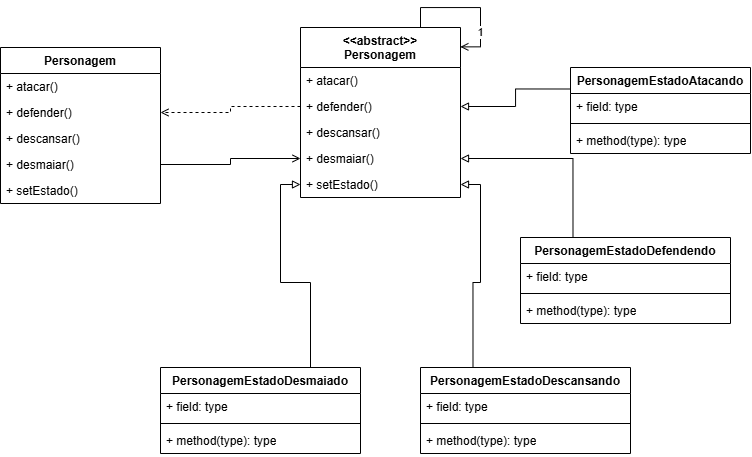

The diagram above was exported from draw.io. Its source (the exported page's mxGraphModel, read from the mxfile embedded in the PNG):
<mxGraphModel dx="546" dy="953" grid="1" gridSize="10" guides="1" tooltips="1" connect="1" arrows="1" fold="1" page="1" pageScale="1" pageWidth="827" pageHeight="1169" math="0" shadow="0">
  <root>
    <mxCell id="0" />
    <mxCell id="1" parent="0" />
    <mxCell id="r1RoZokKgoA_PLiVhw59-5" value="Personagem" style="swimlane;fontStyle=1;align=center;verticalAlign=top;childLayout=stackLayout;horizontal=1;startSize=26;horizontalStack=0;resizeParent=1;resizeParentMax=0;resizeLast=0;collapsible=1;marginBottom=0;whiteSpace=wrap;html=1;" vertex="1" parent="1">
      <mxGeometry x="40" y="230" width="160" height="156" as="geometry" />
    </mxCell>
    <mxCell id="r1RoZokKgoA_PLiVhw59-6" value="+ atacar()" style="text;strokeColor=none;fillColor=none;align=left;verticalAlign=top;spacingLeft=4;spacingRight=4;overflow=hidden;rotatable=0;points=[[0,0.5],[1,0.5]];portConstraint=eastwest;whiteSpace=wrap;html=1;" vertex="1" parent="r1RoZokKgoA_PLiVhw59-5">
      <mxGeometry y="26" width="160" height="26" as="geometry" />
    </mxCell>
    <mxCell id="r1RoZokKgoA_PLiVhw59-8" value="+ defender()" style="text;strokeColor=none;fillColor=none;align=left;verticalAlign=top;spacingLeft=4;spacingRight=4;overflow=hidden;rotatable=0;points=[[0,0.5],[1,0.5]];portConstraint=eastwest;whiteSpace=wrap;html=1;" vertex="1" parent="r1RoZokKgoA_PLiVhw59-5">
      <mxGeometry y="52" width="160" height="26" as="geometry" />
    </mxCell>
    <mxCell id="r1RoZokKgoA_PLiVhw59-9" value="+ descansar()" style="text;strokeColor=none;fillColor=none;align=left;verticalAlign=top;spacingLeft=4;spacingRight=4;overflow=hidden;rotatable=0;points=[[0,0.5],[1,0.5]];portConstraint=eastwest;whiteSpace=wrap;html=1;" vertex="1" parent="r1RoZokKgoA_PLiVhw59-5">
      <mxGeometry y="78" width="160" height="26" as="geometry" />
    </mxCell>
    <mxCell id="r1RoZokKgoA_PLiVhw59-10" value="+ desmaiar()" style="text;strokeColor=none;fillColor=none;align=left;verticalAlign=top;spacingLeft=4;spacingRight=4;overflow=hidden;rotatable=0;points=[[0,0.5],[1,0.5]];portConstraint=eastwest;whiteSpace=wrap;html=1;" vertex="1" parent="r1RoZokKgoA_PLiVhw59-5">
      <mxGeometry y="104" width="160" height="26" as="geometry" />
    </mxCell>
    <mxCell id="r1RoZokKgoA_PLiVhw59-11" value="+ setEstado()" style="text;strokeColor=none;fillColor=none;align=left;verticalAlign=top;spacingLeft=4;spacingRight=4;overflow=hidden;rotatable=0;points=[[0,0.5],[1,0.5]];portConstraint=eastwest;whiteSpace=wrap;html=1;" vertex="1" parent="r1RoZokKgoA_PLiVhw59-5">
      <mxGeometry y="130" width="160" height="26" as="geometry" />
    </mxCell>
    <mxCell id="r1RoZokKgoA_PLiVhw59-39" style="edgeStyle=orthogonalEdgeStyle;rounded=0;orthogonalLoop=1;jettySize=auto;html=1;exitX=0.75;exitY=0;exitDx=0;exitDy=0;entryX=0.999;entryY=0.114;entryDx=0;entryDy=0;entryPerimeter=0;endArrow=open;endFill=0;" edge="1" parent="1" source="r1RoZokKgoA_PLiVhw59-12" target="r1RoZokKgoA_PLiVhw59-12">
      <mxGeometry relative="1" as="geometry">
        <mxPoint x="511.1764705882353" y="230" as="targetPoint" />
      </mxGeometry>
    </mxCell>
    <mxCell id="r1RoZokKgoA_PLiVhw59-40" value="1" style="edgeLabel;html=1;align=center;verticalAlign=middle;resizable=0;points=[];" vertex="1" connectable="0" parent="r1RoZokKgoA_PLiVhw59-39">
      <mxGeometry x="0.5082" y="-1" relative="1" as="geometry">
        <mxPoint as="offset" />
      </mxGeometry>
    </mxCell>
    <mxCell id="r1RoZokKgoA_PLiVhw59-12" value="&lt;div&gt;&amp;lt;&amp;lt;abstract&amp;gt;&amp;gt;&lt;/div&gt;Personagem" style="swimlane;fontStyle=1;align=center;verticalAlign=top;childLayout=stackLayout;horizontal=1;startSize=40;horizontalStack=0;resizeParent=1;resizeParentMax=0;resizeLast=0;collapsible=1;marginBottom=0;whiteSpace=wrap;html=1;" vertex="1" parent="1">
      <mxGeometry x="340" y="210" width="160" height="170" as="geometry" />
    </mxCell>
    <mxCell id="r1RoZokKgoA_PLiVhw59-13" value="+ atacar()" style="text;strokeColor=none;fillColor=none;align=left;verticalAlign=top;spacingLeft=4;spacingRight=4;overflow=hidden;rotatable=0;points=[[0,0.5],[1,0.5]];portConstraint=eastwest;whiteSpace=wrap;html=1;" vertex="1" parent="r1RoZokKgoA_PLiVhw59-12">
      <mxGeometry y="40" width="160" height="26" as="geometry" />
    </mxCell>
    <mxCell id="r1RoZokKgoA_PLiVhw59-14" value="+ defender()" style="text;strokeColor=none;fillColor=none;align=left;verticalAlign=top;spacingLeft=4;spacingRight=4;overflow=hidden;rotatable=0;points=[[0,0.5],[1,0.5]];portConstraint=eastwest;whiteSpace=wrap;html=1;" vertex="1" parent="r1RoZokKgoA_PLiVhw59-12">
      <mxGeometry y="66" width="160" height="26" as="geometry" />
    </mxCell>
    <mxCell id="r1RoZokKgoA_PLiVhw59-15" value="+ descansar()" style="text;strokeColor=none;fillColor=none;align=left;verticalAlign=top;spacingLeft=4;spacingRight=4;overflow=hidden;rotatable=0;points=[[0,0.5],[1,0.5]];portConstraint=eastwest;whiteSpace=wrap;html=1;" vertex="1" parent="r1RoZokKgoA_PLiVhw59-12">
      <mxGeometry y="92" width="160" height="26" as="geometry" />
    </mxCell>
    <mxCell id="r1RoZokKgoA_PLiVhw59-16" value="+ desmaiar()" style="text;strokeColor=none;fillColor=none;align=left;verticalAlign=top;spacingLeft=4;spacingRight=4;overflow=hidden;rotatable=0;points=[[0,0.5],[1,0.5]];portConstraint=eastwest;whiteSpace=wrap;html=1;" vertex="1" parent="r1RoZokKgoA_PLiVhw59-12">
      <mxGeometry y="118" width="160" height="26" as="geometry" />
    </mxCell>
    <mxCell id="r1RoZokKgoA_PLiVhw59-17" value="+ setEstado()" style="text;strokeColor=none;fillColor=none;align=left;verticalAlign=top;spacingLeft=4;spacingRight=4;overflow=hidden;rotatable=0;points=[[0,0.5],[1,0.5]];portConstraint=eastwest;whiteSpace=wrap;html=1;" vertex="1" parent="r1RoZokKgoA_PLiVhw59-12">
      <mxGeometry y="144" width="160" height="26" as="geometry" />
    </mxCell>
    <mxCell id="r1RoZokKgoA_PLiVhw59-37" style="edgeStyle=orthogonalEdgeStyle;rounded=0;orthogonalLoop=1;jettySize=auto;html=1;exitX=0.75;exitY=0;exitDx=0;exitDy=0;endArrow=block;endFill=0;" edge="1" parent="1" source="r1RoZokKgoA_PLiVhw59-18" target="r1RoZokKgoA_PLiVhw59-17">
      <mxGeometry relative="1" as="geometry" />
    </mxCell>
    <mxCell id="r1RoZokKgoA_PLiVhw59-18" value="PersonagemEstadoDesmaiado" style="swimlane;fontStyle=1;align=center;verticalAlign=top;childLayout=stackLayout;horizontal=1;startSize=26;horizontalStack=0;resizeParent=1;resizeParentMax=0;resizeLast=0;collapsible=1;marginBottom=0;whiteSpace=wrap;html=1;" vertex="1" parent="1">
      <mxGeometry x="200" y="550" width="200" height="86" as="geometry" />
    </mxCell>
    <mxCell id="r1RoZokKgoA_PLiVhw59-19" value="+ field: type" style="text;strokeColor=none;fillColor=none;align=left;verticalAlign=top;spacingLeft=4;spacingRight=4;overflow=hidden;rotatable=0;points=[[0,0.5],[1,0.5]];portConstraint=eastwest;whiteSpace=wrap;html=1;" vertex="1" parent="r1RoZokKgoA_PLiVhw59-18">
      <mxGeometry y="26" width="200" height="26" as="geometry" />
    </mxCell>
    <mxCell id="r1RoZokKgoA_PLiVhw59-20" value="" style="line;strokeWidth=1;fillColor=none;align=left;verticalAlign=middle;spacingTop=-1;spacingLeft=3;spacingRight=3;rotatable=0;labelPosition=right;points=[];portConstraint=eastwest;strokeColor=inherit;" vertex="1" parent="r1RoZokKgoA_PLiVhw59-18">
      <mxGeometry y="52" width="200" height="8" as="geometry" />
    </mxCell>
    <mxCell id="r1RoZokKgoA_PLiVhw59-21" value="+ method(type): type" style="text;strokeColor=none;fillColor=none;align=left;verticalAlign=top;spacingLeft=4;spacingRight=4;overflow=hidden;rotatable=0;points=[[0,0.5],[1,0.5]];portConstraint=eastwest;whiteSpace=wrap;html=1;" vertex="1" parent="r1RoZokKgoA_PLiVhw59-18">
      <mxGeometry y="60" width="200" height="26" as="geometry" />
    </mxCell>
    <mxCell id="r1RoZokKgoA_PLiVhw59-36" style="edgeStyle=orthogonalEdgeStyle;rounded=0;orthogonalLoop=1;jettySize=auto;html=1;exitX=0.25;exitY=0;exitDx=0;exitDy=0;endArrow=block;endFill=0;" edge="1" parent="1" source="r1RoZokKgoA_PLiVhw59-22" target="r1RoZokKgoA_PLiVhw59-17">
      <mxGeometry relative="1" as="geometry" />
    </mxCell>
    <mxCell id="r1RoZokKgoA_PLiVhw59-22" value="PersonagemEstadoDescansando" style="swimlane;fontStyle=1;align=center;verticalAlign=top;childLayout=stackLayout;horizontal=1;startSize=26;horizontalStack=0;resizeParent=1;resizeParentMax=0;resizeLast=0;collapsible=1;marginBottom=0;whiteSpace=wrap;html=1;" vertex="1" parent="1">
      <mxGeometry x="460" y="550" width="210" height="86" as="geometry" />
    </mxCell>
    <mxCell id="r1RoZokKgoA_PLiVhw59-23" value="+ field: type" style="text;strokeColor=none;fillColor=none;align=left;verticalAlign=top;spacingLeft=4;spacingRight=4;overflow=hidden;rotatable=0;points=[[0,0.5],[1,0.5]];portConstraint=eastwest;whiteSpace=wrap;html=1;" vertex="1" parent="r1RoZokKgoA_PLiVhw59-22">
      <mxGeometry y="26" width="210" height="26" as="geometry" />
    </mxCell>
    <mxCell id="r1RoZokKgoA_PLiVhw59-24" value="" style="line;strokeWidth=1;fillColor=none;align=left;verticalAlign=middle;spacingTop=-1;spacingLeft=3;spacingRight=3;rotatable=0;labelPosition=right;points=[];portConstraint=eastwest;strokeColor=inherit;" vertex="1" parent="r1RoZokKgoA_PLiVhw59-22">
      <mxGeometry y="52" width="210" height="8" as="geometry" />
    </mxCell>
    <mxCell id="r1RoZokKgoA_PLiVhw59-25" value="+ method(type): type" style="text;strokeColor=none;fillColor=none;align=left;verticalAlign=top;spacingLeft=4;spacingRight=4;overflow=hidden;rotatable=0;points=[[0,0.5],[1,0.5]];portConstraint=eastwest;whiteSpace=wrap;html=1;" vertex="1" parent="r1RoZokKgoA_PLiVhw59-22">
      <mxGeometry y="60" width="210" height="26" as="geometry" />
    </mxCell>
    <mxCell id="r1RoZokKgoA_PLiVhw59-35" style="edgeStyle=orthogonalEdgeStyle;rounded=0;orthogonalLoop=1;jettySize=auto;html=1;exitX=0.25;exitY=0;exitDx=0;exitDy=0;entryX=1;entryY=0.5;entryDx=0;entryDy=0;endArrow=block;endFill=0;" edge="1" parent="1" source="r1RoZokKgoA_PLiVhw59-26" target="r1RoZokKgoA_PLiVhw59-16">
      <mxGeometry relative="1" as="geometry" />
    </mxCell>
    <mxCell id="r1RoZokKgoA_PLiVhw59-26" value="PersonagemEstadoDefendendo" style="swimlane;fontStyle=1;align=center;verticalAlign=top;childLayout=stackLayout;horizontal=1;startSize=26;horizontalStack=0;resizeParent=1;resizeParentMax=0;resizeLast=0;collapsible=1;marginBottom=0;whiteSpace=wrap;html=1;" vertex="1" parent="1">
      <mxGeometry x="560" y="420" width="210" height="86" as="geometry" />
    </mxCell>
    <mxCell id="r1RoZokKgoA_PLiVhw59-27" value="+ field: type" style="text;strokeColor=none;fillColor=none;align=left;verticalAlign=top;spacingLeft=4;spacingRight=4;overflow=hidden;rotatable=0;points=[[0,0.5],[1,0.5]];portConstraint=eastwest;whiteSpace=wrap;html=1;" vertex="1" parent="r1RoZokKgoA_PLiVhw59-26">
      <mxGeometry y="26" width="210" height="26" as="geometry" />
    </mxCell>
    <mxCell id="r1RoZokKgoA_PLiVhw59-28" value="" style="line;strokeWidth=1;fillColor=none;align=left;verticalAlign=middle;spacingTop=-1;spacingLeft=3;spacingRight=3;rotatable=0;labelPosition=right;points=[];portConstraint=eastwest;strokeColor=inherit;" vertex="1" parent="r1RoZokKgoA_PLiVhw59-26">
      <mxGeometry y="52" width="210" height="8" as="geometry" />
    </mxCell>
    <mxCell id="r1RoZokKgoA_PLiVhw59-29" value="+ method(type): type" style="text;strokeColor=none;fillColor=none;align=left;verticalAlign=top;spacingLeft=4;spacingRight=4;overflow=hidden;rotatable=0;points=[[0,0.5],[1,0.5]];portConstraint=eastwest;whiteSpace=wrap;html=1;" vertex="1" parent="r1RoZokKgoA_PLiVhw59-26">
      <mxGeometry y="60" width="210" height="26" as="geometry" />
    </mxCell>
    <mxCell id="r1RoZokKgoA_PLiVhw59-34" style="edgeStyle=orthogonalEdgeStyle;rounded=0;orthogonalLoop=1;jettySize=auto;html=1;exitX=0;exitY=0.25;exitDx=0;exitDy=0;entryX=1;entryY=0.5;entryDx=0;entryDy=0;endArrow=block;endFill=0;" edge="1" parent="1" source="r1RoZokKgoA_PLiVhw59-30" target="r1RoZokKgoA_PLiVhw59-14">
      <mxGeometry relative="1" as="geometry" />
    </mxCell>
    <mxCell id="r1RoZokKgoA_PLiVhw59-30" value="PersonagemEstadoAtacando" style="swimlane;fontStyle=1;align=center;verticalAlign=top;childLayout=stackLayout;horizontal=1;startSize=26;horizontalStack=0;resizeParent=1;resizeParentMax=0;resizeLast=0;collapsible=1;marginBottom=0;whiteSpace=wrap;html=1;" vertex="1" parent="1">
      <mxGeometry x="610" y="250" width="180" height="86" as="geometry" />
    </mxCell>
    <mxCell id="r1RoZokKgoA_PLiVhw59-31" value="+ field: type" style="text;strokeColor=none;fillColor=none;align=left;verticalAlign=top;spacingLeft=4;spacingRight=4;overflow=hidden;rotatable=0;points=[[0,0.5],[1,0.5]];portConstraint=eastwest;whiteSpace=wrap;html=1;" vertex="1" parent="r1RoZokKgoA_PLiVhw59-30">
      <mxGeometry y="26" width="180" height="26" as="geometry" />
    </mxCell>
    <mxCell id="r1RoZokKgoA_PLiVhw59-32" value="" style="line;strokeWidth=1;fillColor=none;align=left;verticalAlign=middle;spacingTop=-1;spacingLeft=3;spacingRight=3;rotatable=0;labelPosition=right;points=[];portConstraint=eastwest;strokeColor=inherit;" vertex="1" parent="r1RoZokKgoA_PLiVhw59-30">
      <mxGeometry y="52" width="180" height="8" as="geometry" />
    </mxCell>
    <mxCell id="r1RoZokKgoA_PLiVhw59-33" value="+ method(type): type" style="text;strokeColor=none;fillColor=none;align=left;verticalAlign=top;spacingLeft=4;spacingRight=4;overflow=hidden;rotatable=0;points=[[0,0.5],[1,0.5]];portConstraint=eastwest;whiteSpace=wrap;html=1;" vertex="1" parent="r1RoZokKgoA_PLiVhw59-30">
      <mxGeometry y="60" width="180" height="26" as="geometry" />
    </mxCell>
    <mxCell id="r1RoZokKgoA_PLiVhw59-41" style="edgeStyle=orthogonalEdgeStyle;rounded=0;orthogonalLoop=1;jettySize=auto;html=1;exitX=0;exitY=0.5;exitDx=0;exitDy=0;entryX=1;entryY=0.5;entryDx=0;entryDy=0;dashed=1;endArrow=open;endFill=0;" edge="1" parent="1" source="r1RoZokKgoA_PLiVhw59-14" target="r1RoZokKgoA_PLiVhw59-8">
      <mxGeometry relative="1" as="geometry" />
    </mxCell>
    <mxCell id="r1RoZokKgoA_PLiVhw59-43" style="edgeStyle=orthogonalEdgeStyle;rounded=0;orthogonalLoop=1;jettySize=auto;html=1;exitX=1;exitY=0.5;exitDx=0;exitDy=0;endArrow=open;endFill=0;" edge="1" parent="1" source="r1RoZokKgoA_PLiVhw59-10" target="r1RoZokKgoA_PLiVhw59-16">
      <mxGeometry relative="1" as="geometry" />
    </mxCell>
  </root>
</mxGraphModel>